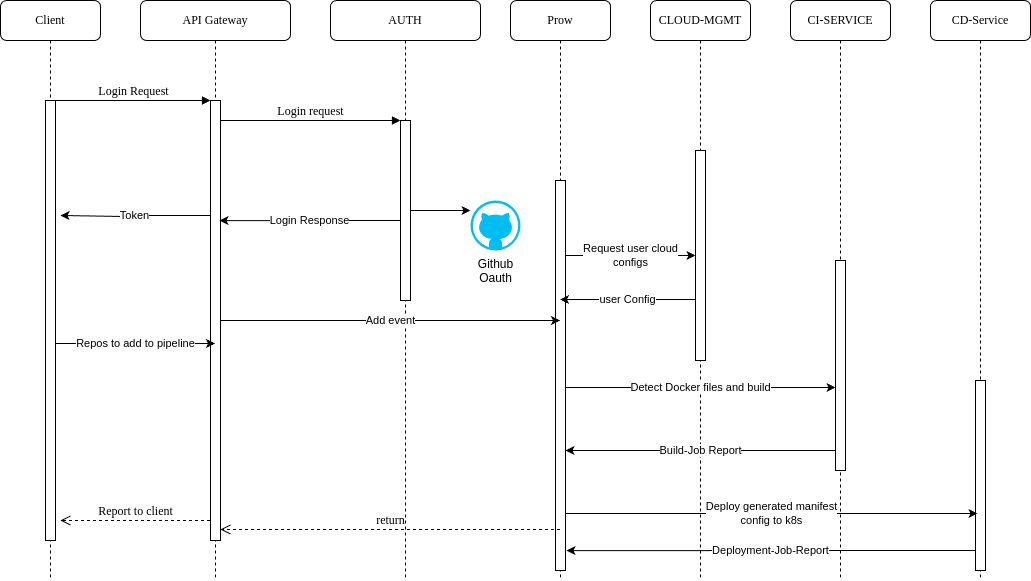

The diagram above was exported from draw.io. Its source (the exported page's mxGraphModel, read from the mxfile embedded in the PNG):
<mxGraphModel dx="1297" dy="827" grid="1" gridSize="10" guides="1" tooltips="1" connect="1" arrows="1" fold="1" page="1" pageScale="1" pageWidth="1100" pageHeight="850" background="none" math="0" shadow="0">
  <root>
    <mxCell id="0" />
    <mxCell id="1" parent="0" />
    <mxCell id="7baba1c4bc27f4b0-2" value="API Gateway" style="shape=umlLifeline;perimeter=lifelinePerimeter;whiteSpace=wrap;html=1;container=1;collapsible=0;recursiveResize=0;outlineConnect=0;rounded=1;shadow=0;comic=0;labelBackgroundColor=none;strokeWidth=1;fontFamily=Verdana;fontSize=12;align=center;" parent="1" vertex="1">
      <mxGeometry x="190" y="80" width="150" height="580" as="geometry" />
    </mxCell>
    <mxCell id="7baba1c4bc27f4b0-10" value="" style="html=1;points=[];perimeter=orthogonalPerimeter;rounded=0;shadow=0;comic=0;labelBackgroundColor=none;strokeWidth=1;fontFamily=Verdana;fontSize=12;align=center;" parent="7baba1c4bc27f4b0-2" vertex="1">
      <mxGeometry x="70" y="100" width="10" height="440" as="geometry" />
    </mxCell>
    <mxCell id="7baba1c4bc27f4b0-3" value="AUTH" style="shape=umlLifeline;perimeter=lifelinePerimeter;whiteSpace=wrap;html=1;container=1;collapsible=0;recursiveResize=0;outlineConnect=0;rounded=1;shadow=0;comic=0;labelBackgroundColor=none;strokeWidth=1;fontFamily=Verdana;fontSize=12;align=center;" parent="1" vertex="1">
      <mxGeometry x="380" y="80" width="150" height="580" as="geometry" />
    </mxCell>
    <mxCell id="7baba1c4bc27f4b0-13" value="" style="html=1;points=[];perimeter=orthogonalPerimeter;rounded=0;shadow=0;comic=0;labelBackgroundColor=none;strokeWidth=1;fontFamily=Verdana;fontSize=12;align=center;" parent="7baba1c4bc27f4b0-3" vertex="1">
      <mxGeometry x="70" y="120" width="10" height="180" as="geometry" />
    </mxCell>
    <mxCell id="7baba1c4bc27f4b0-4" value="Prow" style="shape=umlLifeline;perimeter=lifelinePerimeter;whiteSpace=wrap;html=1;container=1;collapsible=0;recursiveResize=0;outlineConnect=0;rounded=1;shadow=0;comic=0;labelBackgroundColor=none;strokeWidth=1;fontFamily=Verdana;fontSize=12;align=center;" parent="1" vertex="1">
      <mxGeometry x="560" y="80" width="100" height="580" as="geometry" />
    </mxCell>
    <mxCell id="7baba1c4bc27f4b0-16" value="" style="html=1;points=[];perimeter=orthogonalPerimeter;rounded=0;shadow=0;comic=0;labelBackgroundColor=none;strokeWidth=1;fontFamily=Verdana;fontSize=12;align=center;" parent="7baba1c4bc27f4b0-4" vertex="1">
      <mxGeometry x="45" y="180" width="10" height="390" as="geometry" />
    </mxCell>
    <mxCell id="7baba1c4bc27f4b0-5" value="CLOUD-MGMT" style="shape=umlLifeline;perimeter=lifelinePerimeter;whiteSpace=wrap;html=1;container=1;collapsible=0;recursiveResize=0;outlineConnect=0;rounded=1;shadow=0;comic=0;labelBackgroundColor=none;strokeWidth=1;fontFamily=Verdana;fontSize=12;align=center;" parent="1" vertex="1">
      <mxGeometry x="700" y="80" width="100" height="580" as="geometry" />
    </mxCell>
    <mxCell id="7baba1c4bc27f4b0-6" value="CI-SERVICE" style="shape=umlLifeline;perimeter=lifelinePerimeter;whiteSpace=wrap;html=1;container=1;collapsible=0;recursiveResize=0;outlineConnect=0;rounded=1;shadow=0;comic=0;labelBackgroundColor=none;strokeWidth=1;fontFamily=Verdana;fontSize=12;align=center;" parent="1" vertex="1">
      <mxGeometry x="840" y="80" width="100" height="580" as="geometry" />
    </mxCell>
    <mxCell id="JiDuexltYkV5WWbVRL5k-19" value="" style="html=1;points=[];perimeter=orthogonalPerimeter;rounded=0;shadow=0;comic=0;labelBackgroundColor=none;strokeWidth=1;fontFamily=Verdana;fontSize=12;align=center;" parent="7baba1c4bc27f4b0-6" vertex="1">
      <mxGeometry x="45" y="260" width="10" height="210" as="geometry" />
    </mxCell>
    <mxCell id="7baba1c4bc27f4b0-7" value="CD-Service" style="shape=umlLifeline;perimeter=lifelinePerimeter;whiteSpace=wrap;html=1;container=1;collapsible=0;recursiveResize=0;outlineConnect=0;rounded=1;shadow=0;comic=0;labelBackgroundColor=none;strokeWidth=1;fontFamily=Verdana;fontSize=12;align=center;" parent="1" vertex="1">
      <mxGeometry x="980" y="80" width="100" height="580" as="geometry" />
    </mxCell>
    <mxCell id="7baba1c4bc27f4b0-8" value="Client" style="shape=umlLifeline;perimeter=lifelinePerimeter;whiteSpace=wrap;html=1;container=1;collapsible=0;recursiveResize=0;outlineConnect=0;rounded=1;shadow=0;comic=0;labelBackgroundColor=none;strokeWidth=1;fontFamily=Verdana;fontSize=12;align=center;" parent="1" vertex="1">
      <mxGeometry x="50" y="80" width="100" height="580" as="geometry" />
    </mxCell>
    <mxCell id="7baba1c4bc27f4b0-9" value="" style="html=1;points=[];perimeter=orthogonalPerimeter;rounded=0;shadow=0;comic=0;labelBackgroundColor=none;strokeWidth=1;fontFamily=Verdana;fontSize=12;align=center;" parent="7baba1c4bc27f4b0-8" vertex="1">
      <mxGeometry x="45" y="100" width="10" height="440" as="geometry" />
    </mxCell>
    <mxCell id="JiDuexltYkV5WWbVRL5k-17" value="user Config" style="edgeStyle=orthogonalEdgeStyle;rounded=0;orthogonalLoop=1;jettySize=auto;html=1;" parent="1" edge="1">
      <mxGeometry relative="1" as="geometry">
        <mxPoint x="745" y="379" as="sourcePoint" />
        <mxPoint x="609.5" y="379" as="targetPoint" />
        <Array as="points">
          <mxPoint x="730" y="379" />
          <mxPoint x="730" y="379" />
        </Array>
      </mxGeometry>
    </mxCell>
    <mxCell id="7baba1c4bc27f4b0-19" value="" style="html=1;points=[];perimeter=orthogonalPerimeter;rounded=0;shadow=0;comic=0;labelBackgroundColor=none;strokeWidth=1;fontFamily=Verdana;fontSize=12;align=center;" parent="1" vertex="1">
      <mxGeometry x="745" y="230" width="10" height="210" as="geometry" />
    </mxCell>
    <mxCell id="JiDuexltYkV5WWbVRL5k-23" value="Deployment-Job-Report" style="edgeStyle=orthogonalEdgeStyle;rounded=0;orthogonalLoop=1;jettySize=auto;html=1;entryX=1.1;entryY=0.949;entryDx=0;entryDy=0;entryPerimeter=0;" parent="1" source="7baba1c4bc27f4b0-25" target="7baba1c4bc27f4b0-16" edge="1">
      <mxGeometry relative="1" as="geometry">
        <Array as="points">
          <mxPoint x="940" y="630" />
          <mxPoint x="940" y="630" />
        </Array>
      </mxGeometry>
    </mxCell>
    <mxCell id="7baba1c4bc27f4b0-25" value="" style="html=1;points=[];perimeter=orthogonalPerimeter;rounded=0;shadow=0;comic=0;labelBackgroundColor=none;strokeColor=#000000;strokeWidth=1;fillColor=#FFFFFF;fontFamily=Verdana;fontSize=12;fontColor=#000000;align=center;" parent="1" vertex="1">
      <mxGeometry x="1025" y="460" width="10" height="190" as="geometry" />
    </mxCell>
    <mxCell id="7baba1c4bc27f4b0-30" value="return" style="html=1;verticalAlign=bottom;endArrow=open;dashed=1;endSize=8;labelBackgroundColor=none;fontFamily=Verdana;fontSize=12;edgeStyle=elbowEdgeStyle;elbow=vertical;" parent="1" target="7baba1c4bc27f4b0-10" edge="1">
      <mxGeometry relative="1" as="geometry">
        <mxPoint x="105" y="609" as="targetPoint" />
        <Array as="points">
          <mxPoint x="520" y="609" />
        </Array>
        <mxPoint x="609.5" y="609" as="sourcePoint" />
      </mxGeometry>
    </mxCell>
    <mxCell id="7baba1c4bc27f4b0-11" value="Login Request" style="html=1;verticalAlign=bottom;endArrow=block;entryX=0;entryY=0;labelBackgroundColor=none;fontFamily=Verdana;fontSize=12;edgeStyle=elbowEdgeStyle;elbow=vertical;" parent="1" source="7baba1c4bc27f4b0-9" target="7baba1c4bc27f4b0-10" edge="1">
      <mxGeometry relative="1" as="geometry">
        <mxPoint x="170" y="190" as="sourcePoint" />
      </mxGeometry>
    </mxCell>
    <mxCell id="7baba1c4bc27f4b0-14" value="Login request" style="html=1;verticalAlign=bottom;endArrow=block;entryX=0;entryY=0;labelBackgroundColor=none;fontFamily=Verdana;fontSize=12;edgeStyle=elbowEdgeStyle;elbow=vertical;" parent="1" source="7baba1c4bc27f4b0-10" target="7baba1c4bc27f4b0-13" edge="1">
      <mxGeometry relative="1" as="geometry">
        <mxPoint x="320" y="200" as="sourcePoint" />
      </mxGeometry>
    </mxCell>
    <mxCell id="JiDuexltYkV5WWbVRL5k-4" value="Login Response" style="edgeStyle=orthogonalEdgeStyle;rounded=0;orthogonalLoop=1;jettySize=auto;html=1;entryX=0.9;entryY=0.273;entryDx=0;entryDy=0;entryPerimeter=0;" parent="1" source="7baba1c4bc27f4b0-13" target="7baba1c4bc27f4b0-10" edge="1">
      <mxGeometry relative="1" as="geometry">
        <Array as="points">
          <mxPoint x="400" y="300" />
          <mxPoint x="400" y="300" />
        </Array>
      </mxGeometry>
    </mxCell>
    <mxCell id="JiDuexltYkV5WWbVRL5k-7" value="Token" style="edgeStyle=orthogonalEdgeStyle;rounded=0;orthogonalLoop=1;jettySize=auto;html=1;" parent="1" source="7baba1c4bc27f4b0-10" edge="1">
      <mxGeometry relative="1" as="geometry">
        <mxPoint x="110" y="295" as="targetPoint" />
        <Array as="points">
          <mxPoint x="173" y="295" />
          <mxPoint x="173" y="296" />
        </Array>
      </mxGeometry>
    </mxCell>
    <mxCell id="JiDuexltYkV5WWbVRL5k-11" value="Repos to add to pipeline" style="edgeStyle=orthogonalEdgeStyle;rounded=0;orthogonalLoop=1;jettySize=auto;html=1;" parent="1" edge="1">
      <mxGeometry relative="1" as="geometry">
        <mxPoint x="105" y="423" as="sourcePoint" />
        <mxPoint x="264.5" y="423" as="targetPoint" />
        <Array as="points">
          <mxPoint x="120" y="423" />
          <mxPoint x="120" y="423" />
        </Array>
      </mxGeometry>
    </mxCell>
    <mxCell id="JiDuexltYkV5WWbVRL5k-13" value="Add event" style="edgeStyle=orthogonalEdgeStyle;rounded=0;orthogonalLoop=1;jettySize=auto;html=1;" parent="1" source="7baba1c4bc27f4b0-10" target="7baba1c4bc27f4b0-4" edge="1">
      <mxGeometry relative="1" as="geometry">
        <Array as="points">
          <mxPoint x="510" y="400" />
          <mxPoint x="510" y="400" />
        </Array>
      </mxGeometry>
    </mxCell>
    <mxCell id="JiDuexltYkV5WWbVRL5k-16" value="Request user cloud&lt;br&gt;configs" style="edgeStyle=orthogonalEdgeStyle;rounded=0;orthogonalLoop=1;jettySize=auto;html=1;" parent="1" source="7baba1c4bc27f4b0-16" target="7baba1c4bc27f4b0-19" edge="1">
      <mxGeometry relative="1" as="geometry">
        <Array as="points">
          <mxPoint x="640" y="335" />
          <mxPoint x="640" y="335" />
        </Array>
      </mxGeometry>
    </mxCell>
    <mxCell id="JiDuexltYkV5WWbVRL5k-20" value="Detect Docker files and build" style="edgeStyle=orthogonalEdgeStyle;rounded=0;orthogonalLoop=1;jettySize=auto;html=1;" parent="1" edge="1">
      <mxGeometry relative="1" as="geometry">
        <mxPoint x="615" y="467" as="sourcePoint" />
        <mxPoint x="885" y="467" as="targetPoint" />
        <Array as="points">
          <mxPoint x="680" y="467" />
          <mxPoint x="680" y="467" />
        </Array>
      </mxGeometry>
    </mxCell>
    <mxCell id="JiDuexltYkV5WWbVRL5k-21" value="Build-Job Report" style="edgeStyle=orthogonalEdgeStyle;rounded=0;orthogonalLoop=1;jettySize=auto;html=1;" parent="1" source="JiDuexltYkV5WWbVRL5k-19" edge="1">
      <mxGeometry relative="1" as="geometry">
        <mxPoint x="615" y="530" as="targetPoint" />
        <Array as="points">
          <mxPoint x="615" y="530" />
        </Array>
      </mxGeometry>
    </mxCell>
    <mxCell id="JiDuexltYkV5WWbVRL5k-22" value="Deploy generated manifest&lt;br&gt;config to k8s" style="edgeStyle=orthogonalEdgeStyle;rounded=0;orthogonalLoop=1;jettySize=auto;html=1;entryX=0.2;entryY=0.7;entryDx=0;entryDy=0;entryPerimeter=0;" parent="1" source="7baba1c4bc27f4b0-16" target="7baba1c4bc27f4b0-25" edge="1">
      <mxGeometry relative="1" as="geometry">
        <Array as="points">
          <mxPoint x="720" y="593" />
          <mxPoint x="720" y="593" />
        </Array>
      </mxGeometry>
    </mxCell>
    <mxCell id="JiDuexltYkV5WWbVRL5k-24" value="Report to client" style="html=1;verticalAlign=bottom;endArrow=open;dashed=1;endSize=8;labelBackgroundColor=none;fontFamily=Verdana;fontSize=12;edgeStyle=elbowEdgeStyle;elbow=vertical;" parent="1" edge="1">
      <mxGeometry relative="1" as="geometry">
        <mxPoint x="110" y="600" as="targetPoint" />
        <Array as="points">
          <mxPoint x="170" y="600" />
        </Array>
        <mxPoint x="259.5" y="600" as="sourcePoint" />
      </mxGeometry>
    </mxCell>
    <mxCell id="JiDuexltYkV5WWbVRL5k-9" value="Github&lt;br&gt;Oauth" style="verticalLabelPosition=bottom;html=1;verticalAlign=top;align=center;strokeColor=none;fillColor=#00BEF2;shape=mxgraph.azure.github_code;pointerEvents=1;" parent="1" vertex="1">
      <mxGeometry x="520" y="280" width="50" height="50" as="geometry" />
    </mxCell>
    <mxCell id="JiDuexltYkV5WWbVRL5k-10" value="" style="edgeStyle=orthogonalEdgeStyle;rounded=0;orthogonalLoop=1;jettySize=auto;html=1;" parent="1" source="7baba1c4bc27f4b0-13" target="JiDuexltYkV5WWbVRL5k-9" edge="1">
      <mxGeometry relative="1" as="geometry">
        <Array as="points">
          <mxPoint x="450" y="300" />
          <mxPoint x="450" y="300" />
        </Array>
      </mxGeometry>
    </mxCell>
  </root>
</mxGraphModel>